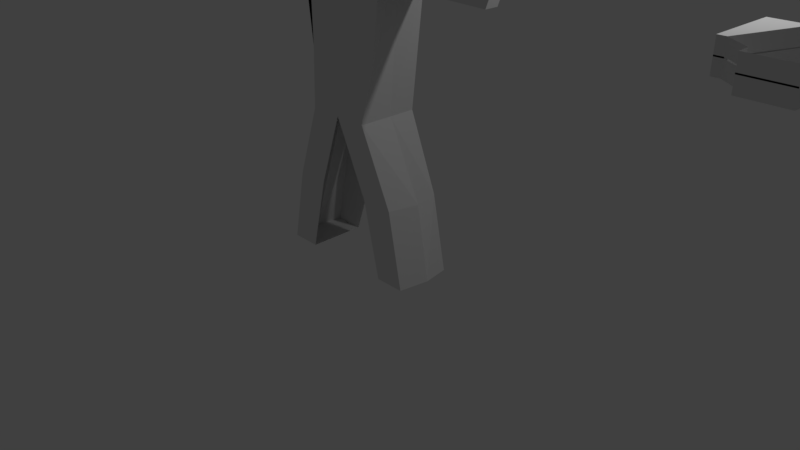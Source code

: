 # Source: human.blend  (saved by Blender 2.79.0; exported with 4.5.12 LTS)
import bpy
from mathutils import Matrix  # noqa: F401  (used for matrix-valued properties, if any)

bpy.ops.wm.read_factory_settings(use_empty=True)
scene = bpy.context.scene
scene.name = 'Scene'

# ---- collections
col_collection_1 = bpy.data.collections.new('Collection 1'); scene.collection.children.link(col_collection_1)

# ---- materials (node trees are filled in below, after node groups)
mat_material = bpy.data.materials.new('Material')
mat_material.alpha_threshold = 0.0
mat_material.use_transparent_shadow = False
mat_material.roughness = 0.5
mat_material.line_color = (0.0, 0.0, 0.0, 1.0)

# ---- material node trees

# ---- world
world_world = bpy.data.worlds.new('World'); scene.world = world_world
world_world.color = (0.05088, 0.05088, 0.05088)
world_world.use_sun_shadow = False
world_world.sun_shadow_jitter_overblur = 0.0
world_world.cycles.sampling_method = 'MANUAL'

# ---- cameras
cam_camera = bpy.data.cameras.new('Camera')
cam_camera.clip_end = 100.0
cam_camera.lens = 35.0
cam_camera.sensor_width = 32.0
cam_camera.sensor_height = 18.0
cam_camera.ortho_scale = 7.314
cam_camera.dof.focus_distance = 0.0
cam_camera.dof.aperture_fstop = 128.0

# ---- lights
light_lamp = bpy.data.lights.new('Lamp', 'POINT')
light_lamp.transmission_factor = 0.0
light_lamp.cutoff_distance = 30.0
light_lamp.energy = 100.0
light_lamp.shadow_buffer_clip_start = 1.001
light_lamp.shadow_soft_size = 0.1
light_lamp.shadow_maximum_resolution = 0.006
light_lamp.use_absolute_resolution = True

# ---- meshes
me_cube_002 = bpy.data.meshes.new('Cube.002')
me_cube_002.from_pydata([(5.406, -0.003885, -0.008652), (5.406, -0.003885, 0.207), (5.406, 1.006, -0.00475), (5.406, 1.006, 0.2109), (5.52, -0.003885, -0.008652), (5.52, -0.003885, 0.207), (5.888, 1.006, -0.00475), (5.888, 1.006, 0.2109), (5.839, -0.2243, -0.008652), (5.839, -0.2243, 0.207), (5.846, -0.4067, -0.008652), (5.846, -0.4067, 0.207), (6.364, -0.4067, -0.008652), (6.364, -0.4067, 0.207), (6.439, -0.4067, -0.008652), (6.439, -0.4067, 0.207), (6.541, -0.3555, -0.008652), (6.541, -0.3555, 0.1366), (6.873, -0.3801, -0.008652), (6.873, -0.3801, 0.1366), (7.028, -0.3801, -0.008652), (7.028, -0.3801, 0.1316), (7.284, -0.3513, -0.008652), (7.284, -0.3513, 0.1316), (7.01, -0.2197, 0.1316), (7.01, -0.2197, -0.008652), (7.266, -0.1908, 0.1316), (7.266, -0.1908, -0.008652), (6.883, -0.2197, 0.1316), (6.883, -0.2197, -0.008652), (6.577, -0.2197, 0.1316), (6.577, -0.2197, -0.008652)], [], [(0, 1, 3, 2), (2, 3, 7, 6), (6, 7, 5, 4), (4, 5, 1, 0), (2, 6, 4, 0), (7, 3, 1, 5), (5, 4, 8, 9), (9, 8, 10, 11), (11, 10, 12, 13), (13, 12, 14, 15), (15, 14, 16, 17), (17, 16, 18, 19), (19, 18, 20, 21), (20, 22, 27, 25), (24, 25, 27, 26), (22, 23, 26, 27), (23, 21, 24, 26), (21, 20, 25, 24), (24, 25, 29, 28), (28, 29, 31, 30)])
me_cube_002.use_remesh_preserve_volume = False
me_cube_002.use_remesh_preserve_attributes = False
me_cube_002.use_mirror_vertex_groups = False
me_cube_002.update()
me_cube = bpy.data.meshes.new('Cube')
me_cube.from_pydata([(1.717, 1.0, -1.0), (1.717, -1.129, -1.0), (0.4952, 0.5665, 1.113), (0.4241, -0.5569, 1.113), (1.818, -5.96e-08, -1.0), (1.049, 1.0, -1.0), (0.7214, 1.0, 0.0), (1.049, -1.129, -1.0), (0.7214, -1.278, 0.0), (0.4952, 0.005649, 1.113), (2.384e-07, 1.0, 1.059), (-5.364e-07, -1.0, 1.059), (2.384e-07, 1.0, 0.0), (-2.98e-07, -1.278, 0.0), (0.7214, -2.98e-07, 0.0), (-1.49e-07, -1.788e-07, 1.059), (1.049, 1.192e-07, -1.0), (1.383, 1.0, -0.5), (1.383, -1.129, -0.5), (0.4837, 1.0, -0.5), (0.6532, -1.129, -0.5), (1.522, -0.001602, -0.503), (1.034, -1.0, 0.7399), (0.2395, -0.5569, 1.113), (0.3713, -1.278, 0.0), (-4.172e-07, -1.0, 0.7399), (0.5, -1.0, 0.7399), (-3.576e-07, -1.0, 0.37), (0.8902, -1.0, 0.37), (0.5, -1.0, 0.37), (1.254, -0.9137, 1.017), (1.443, -0.9137, 0.8177), (3.324, -0.2656, 0.8483), (3.223, -0.2656, 0.7668), (1.254, 0.001068, 1.017), (1.443, 0.001068, 0.8177), (3.322, 0.001068, 0.848), (3.222, 0.001068, 0.7668), (3.322, 0.2462, 0.848), (3.222, 0.2462, 0.7668), (1.254, 0.8614, 1.017), (1.443, 0.8614, 0.8177), (1.0, 1.0, 0.7484), (1.0, -5.364e-07, 1.059), (0.918, -1.0, 1.059), (1.0, 1.0, 1.059), (0.5, -1.0, 1.059), (0.0003636, 0.5665, 1.113), (0.0003633, -2.323e-07, 1.113), (0.0003629, -0.5569, 1.113), (0.4394, 0.3361, 1.173), (0.4241, -0.4828, 1.173), (0.4952, 0.005649, 1.173), (-9.78e-08, -1.788e-07, 1.119), (0.2395, -0.4828, 1.173), (0.0003637, 0.4502, 1.173), (0.0003633, -2.323e-07, 1.173), (0.000363, -0.4828, 1.173), (0.4427, 0.8356, 1.2), (0.472, -0.7897, 1.2), (0.493, 0.005649, 1.2), (0.2341, -0.7897, 1.2), (0.0003637, 0.9498, 1.2), (0.0003633, -2.323e-07, 1.2), (0.000363, -0.7897, 1.2), (0.4427, 0.8356, 1.613), (0.472, -0.7897, 1.536), (0.493, 0.005649, 1.613), (0.2341, -0.7897, 1.536), (0.0003637, 0.9498, 1.613), (0.0003634, -2.323e-07, 1.613), (0.000363, -0.7897, 1.536), (3.273, -0.2656, 0.8076)], [(17, 18), (31, 35), (35, 37), (35, 41)], [(14, 43, 44, 22, 28, 8), (45, 42, 6, 12, 10), (6, 17, 0, 5, 19, 12), (1, 18, 8, 24, 13, 20, 7), (26, 46, 11, 25), (4, 21, 14, 8, 18, 1), (0, 17, 6, 14, 21, 4), (6, 42, 45, 43, 14), (9, 2, 50, 52), (49, 23, 54, 57), (0, 4, 16, 5), (4, 1, 7, 16), (22, 44, 46, 26), (13, 24, 29, 27), (29, 24, 8, 28), (29, 28, 22, 26), (29, 26, 25, 27), (31, 30, 32, 72, 33), (31, 22, 44, 30), (41, 40, 38, 39), (41, 42, 45, 40), (40, 45, 43, 34), (33, 72, 32, 36, 38, 39, 37), (32, 30, 34, 36), (36, 38, 40, 34), (9, 3, 44, 43), (2, 9, 43, 45), (47, 2, 45, 10), (23, 49, 11, 46), (49, 48, 15, 11), (48, 47, 10, 15), (3, 23, 46, 44), (34, 43, 44, 30), (54, 51, 59, 61), (56, 57, 64, 63), (23, 3, 51, 54), (48, 49, 57, 56), (48, 15, 53, 56), (2, 47, 55, 50), (3, 9, 52, 51), (47, 48, 56, 55), (60, 58, 65, 67), (64, 61, 68, 71), (50, 55, 62, 58), (51, 52, 60, 59), (55, 56, 63, 62), (57, 54, 61, 64), (52, 50, 58, 60), (67, 70, 71, 68, 66), (65, 69, 70, 67), (63, 64, 71, 70), (61, 59, 66, 68), (58, 62, 69, 65), (59, 60, 67, 66), (62, 63, 70, 69)])
me_cube.materials.append(mat_material)
me_cube.use_remesh_preserve_volume = False
me_cube.use_remesh_preserve_attributes = False
me_cube.use_mirror_vertex_groups = False
me_cube.update()

# ---- objects
ob_cube_001 = bpy.data.objects.new('Cube.001', me_cube_002)
ob_cube = bpy.data.objects.new('Cube', me_cube)
ob_lamp = bpy.data.objects.new('Lamp', light_lamp)
ob_camera = bpy.data.objects.new('Camera', cam_camera)

# ---- transforms, parenting, visibility, modifiers, constraints
ob_cube_001.location = (0.0, -0.2098, 3.51)
ob_cube_001.scale = (0.7989, 0.7989, 0.7989)
ob_cube_001.lineart.crease_threshold = 0.0
_m = ob_cube_001.modifiers.new('Mirror', 'MIRROR')
_m.use_axis = (True, False, True)
ob_cube.location = (0.0, 0.0, 1.966)
ob_cube.scale = (0.582, 0.3466, 1.928)
ob_cube.lock_rotations_4d = False
ob_cube.empty_display_type = 'ARROWS'
ob_cube.lineart.crease_threshold = 0.0
_m = ob_cube.modifiers.new('Mirror', 'MIRROR')
ob_lamp.location = (4.076, 1.005, 5.904)
ob_lamp.rotation_euler = (0.6503, 0.05522, 1.866)
ob_lamp.lock_rotations_4d = False
ob_lamp.empty_display_type = 'ARROWS'
ob_lamp.color = (0.0, 0.0, 0.0, 0.0)
ob_lamp.lineart.crease_threshold = 0.0
ob_camera.location = (7.481, -6.508, 5.344)
ob_camera.rotation_euler = (1.109, 0.0, 0.8149)
ob_camera.lock_rotations_4d = False
ob_camera.empty_display_type = 'ARROWS'
ob_camera.color = (0.0, 0.0, 0.0, 0.0)
ob_camera.display_type = 'WIRE'
ob_camera.lineart.crease_threshold = 0.0

# ---- collection membership
col_collection_1.objects.link(ob_cube_001)
col_collection_1.objects.link(ob_cube)
col_collection_1.objects.link(ob_lamp)
col_collection_1.objects.link(ob_camera)

# ---- scene / render settings (as saved in the file)
scene.camera = ob_camera
scene.frame_start = 1; scene.frame_end = 250; scene.frame_set(1)
scene.render.engine = 'BLENDER_EEVEE_NEXT'
scene.render.resolution_percentage = 50
scene.render.dither_intensity = 0.0
scene.cycles.use_denoising = False
scene.cycles.samples = 128
scene.cycles.sampling_pattern = 'TABULATED_SOBOL'
scene.cycles.use_adaptive_sampling = False
scene.cycles.use_light_tree = False
scene.cycles.blur_glossy = 0.0
scene.cycles.sample_clamp_indirect = 0.0
scene.view_settings.view_transform = 'Standard'
bpy.context.view_layer.update()
